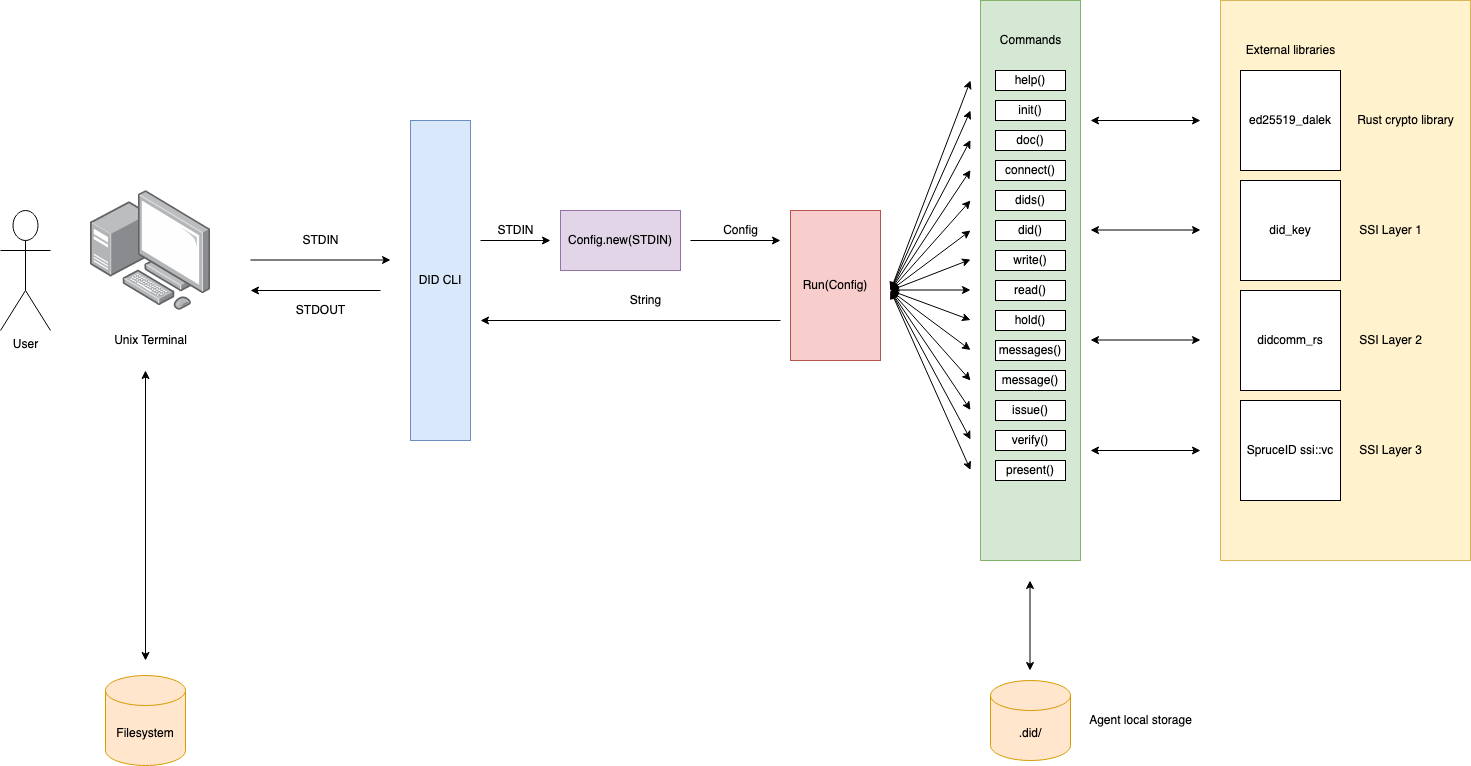

The diagram above was exported from draw.io. Its source (the exported page's mxGraphModel, read from the mxfile embedded in the PNG):
<mxGraphModel dx="1949" dy="1232" grid="1" gridSize="10" guides="1" tooltips="1" connect="1" arrows="1" fold="1" page="1" pageScale="1" pageWidth="850" pageHeight="1100" math="0" shadow="0">
  <root>
    <mxCell id="0" />
    <mxCell id="1" parent="0" />
    <mxCell id="h_vM_4jo5vFsvt-gPWZt-86" value="" style="rounded=0;whiteSpace=wrap;html=1;fillColor=#fff2cc;strokeColor=#d6b656;" vertex="1" parent="1">
      <mxGeometry x="1280" y="160" width="250" height="560" as="geometry" />
    </mxCell>
    <mxCell id="h_vM_4jo5vFsvt-gPWZt-61" value="" style="rounded=0;whiteSpace=wrap;html=1;fillColor=#d5e8d4;strokeColor=#82b366;" vertex="1" parent="1">
      <mxGeometry x="1040" y="160" width="100" height="560" as="geometry" />
    </mxCell>
    <mxCell id="h_vM_4jo5vFsvt-gPWZt-3" value="User" style="shape=umlActor;verticalLabelPosition=bottom;verticalAlign=top;html=1;outlineConnect=0;" vertex="1" parent="1">
      <mxGeometry x="60" y="370" width="50" height="120" as="geometry" />
    </mxCell>
    <mxCell id="h_vM_4jo5vFsvt-gPWZt-5" value="" style="points=[];aspect=fixed;html=1;align=center;shadow=0;dashed=0;image;image=img/lib/allied_telesis/computer_and_terminals/Personal_Computer_with_Server.svg;" vertex="1" parent="1">
      <mxGeometry x="150" y="350" width="120" height="120" as="geometry" />
    </mxCell>
    <mxCell id="h_vM_4jo5vFsvt-gPWZt-6" value="Unix Terminal" style="text;html=1;align=center;verticalAlign=middle;resizable=0;points=[];autosize=1;strokeColor=none;fillColor=none;" vertex="1" parent="1">
      <mxGeometry x="165" y="490" width="90" height="20" as="geometry" />
    </mxCell>
    <mxCell id="h_vM_4jo5vFsvt-gPWZt-9" value="" style="endArrow=classic;html=1;rounded=0;" edge="1" parent="1">
      <mxGeometry width="50" height="50" relative="1" as="geometry">
        <mxPoint x="310" y="419.5" as="sourcePoint" />
        <mxPoint x="450" y="419.5" as="targetPoint" />
      </mxGeometry>
    </mxCell>
    <mxCell id="h_vM_4jo5vFsvt-gPWZt-10" value="STDIN" style="text;html=1;align=center;verticalAlign=middle;resizable=0;points=[];autosize=1;strokeColor=none;fillColor=none;" vertex="1" parent="1">
      <mxGeometry x="355" y="390" width="50" height="20" as="geometry" />
    </mxCell>
    <mxCell id="h_vM_4jo5vFsvt-gPWZt-11" value="" style="endArrow=classic;html=1;rounded=0;" edge="1" parent="1">
      <mxGeometry width="50" height="50" relative="1" as="geometry">
        <mxPoint x="440" y="450" as="sourcePoint" />
        <mxPoint x="310" y="450" as="targetPoint" />
      </mxGeometry>
    </mxCell>
    <mxCell id="h_vM_4jo5vFsvt-gPWZt-12" value="STDOUT" style="text;html=1;align=center;verticalAlign=middle;resizable=0;points=[];autosize=1;strokeColor=none;fillColor=none;" vertex="1" parent="1">
      <mxGeometry x="350" y="460" width="60" height="20" as="geometry" />
    </mxCell>
    <mxCell id="h_vM_4jo5vFsvt-gPWZt-14" value="DID CLI" style="rounded=0;whiteSpace=wrap;html=1;fillColor=#dae8fc;strokeColor=#6c8ebf;" vertex="1" parent="1">
      <mxGeometry x="470" y="280" width="60" height="320" as="geometry" />
    </mxCell>
    <mxCell id="h_vM_4jo5vFsvt-gPWZt-15" value="Filesystem" style="shape=cylinder3;whiteSpace=wrap;html=1;boundedLbl=1;backgroundOutline=1;size=15;fillColor=#ffe6cc;strokeColor=#d79b00;" vertex="1" parent="1">
      <mxGeometry x="165" y="835" width="80" height="90" as="geometry" />
    </mxCell>
    <mxCell id="h_vM_4jo5vFsvt-gPWZt-17" value="" style="endArrow=classic;startArrow=classic;html=1;rounded=0;" edge="1" parent="1">
      <mxGeometry width="50" height="50" relative="1" as="geometry">
        <mxPoint x="205" y="820" as="sourcePoint" />
        <mxPoint x="205" y="530" as="targetPoint" />
      </mxGeometry>
    </mxCell>
    <mxCell id="h_vM_4jo5vFsvt-gPWZt-18" value=".did/" style="shape=cylinder3;whiteSpace=wrap;html=1;boundedLbl=1;backgroundOutline=1;size=15;fillColor=#ffe6cc;strokeColor=#d79b00;" vertex="1" parent="1">
      <mxGeometry x="1050" y="840" width="80" height="80" as="geometry" />
    </mxCell>
    <mxCell id="h_vM_4jo5vFsvt-gPWZt-21" value="Config.new(STDIN)" style="rounded=0;whiteSpace=wrap;html=1;fillColor=#e1d5e7;strokeColor=#9673a6;" vertex="1" parent="1">
      <mxGeometry x="620" y="370" width="120" height="60" as="geometry" />
    </mxCell>
    <mxCell id="h_vM_4jo5vFsvt-gPWZt-22" value="" style="endArrow=classic;html=1;rounded=0;" edge="1" parent="1">
      <mxGeometry width="50" height="50" relative="1" as="geometry">
        <mxPoint x="540" y="400" as="sourcePoint" />
        <mxPoint x="610" y="400" as="targetPoint" />
      </mxGeometry>
    </mxCell>
    <mxCell id="h_vM_4jo5vFsvt-gPWZt-23" value="STDIN" style="text;html=1;align=center;verticalAlign=middle;resizable=0;points=[];autosize=1;strokeColor=none;fillColor=none;" vertex="1" parent="1">
      <mxGeometry x="550" y="380" width="50" height="20" as="geometry" />
    </mxCell>
    <mxCell id="h_vM_4jo5vFsvt-gPWZt-24" value="" style="endArrow=classic;html=1;rounded=0;" edge="1" parent="1">
      <mxGeometry width="50" height="50" relative="1" as="geometry">
        <mxPoint x="750" y="400" as="sourcePoint" />
        <mxPoint x="840" y="400" as="targetPoint" />
      </mxGeometry>
    </mxCell>
    <mxCell id="h_vM_4jo5vFsvt-gPWZt-25" value="Config" style="text;html=1;align=center;verticalAlign=middle;resizable=0;points=[];autosize=1;strokeColor=none;fillColor=none;" vertex="1" parent="1">
      <mxGeometry x="775" y="380" width="50" height="20" as="geometry" />
    </mxCell>
    <mxCell id="h_vM_4jo5vFsvt-gPWZt-26" value="Run(Config)" style="rounded=0;whiteSpace=wrap;html=1;fillColor=#f8cecc;strokeColor=#b85450;" vertex="1" parent="1">
      <mxGeometry x="850" y="370" width="90" height="150" as="geometry" />
    </mxCell>
    <mxCell id="h_vM_4jo5vFsvt-gPWZt-27" value="ed25519_dalek" style="whiteSpace=wrap;html=1;aspect=fixed;" vertex="1" parent="1">
      <mxGeometry x="1300" y="230" width="100" height="100" as="geometry" />
    </mxCell>
    <mxCell id="h_vM_4jo5vFsvt-gPWZt-29" value="did_key" style="whiteSpace=wrap;html=1;aspect=fixed;" vertex="1" parent="1">
      <mxGeometry x="1300" y="340" width="100" height="100" as="geometry" />
    </mxCell>
    <mxCell id="h_vM_4jo5vFsvt-gPWZt-35" value="help()" style="rounded=0;whiteSpace=wrap;html=1;" vertex="1" parent="1">
      <mxGeometry x="1055" y="230" width="70" height="20" as="geometry" />
    </mxCell>
    <mxCell id="h_vM_4jo5vFsvt-gPWZt-36" value="init()" style="rounded=0;whiteSpace=wrap;html=1;" vertex="1" parent="1">
      <mxGeometry x="1055" y="260" width="70" height="20" as="geometry" />
    </mxCell>
    <mxCell id="h_vM_4jo5vFsvt-gPWZt-37" value="doc()" style="rounded=0;whiteSpace=wrap;html=1;" vertex="1" parent="1">
      <mxGeometry x="1055" y="290" width="70" height="20" as="geometry" />
    </mxCell>
    <mxCell id="h_vM_4jo5vFsvt-gPWZt-38" value="connect()" style="rounded=0;whiteSpace=wrap;html=1;" vertex="1" parent="1">
      <mxGeometry x="1055" y="320" width="70" height="20" as="geometry" />
    </mxCell>
    <mxCell id="h_vM_4jo5vFsvt-gPWZt-39" value="dids()" style="rounded=0;whiteSpace=wrap;html=1;" vertex="1" parent="1">
      <mxGeometry x="1055" y="350" width="70" height="20" as="geometry" />
    </mxCell>
    <mxCell id="h_vM_4jo5vFsvt-gPWZt-41" value="did()" style="rounded=0;whiteSpace=wrap;html=1;" vertex="1" parent="1">
      <mxGeometry x="1055" y="380" width="70" height="20" as="geometry" />
    </mxCell>
    <mxCell id="h_vM_4jo5vFsvt-gPWZt-42" value="write()" style="rounded=0;whiteSpace=wrap;html=1;" vertex="1" parent="1">
      <mxGeometry x="1055" y="410" width="70" height="20" as="geometry" />
    </mxCell>
    <mxCell id="h_vM_4jo5vFsvt-gPWZt-43" value="read()" style="rounded=0;whiteSpace=wrap;html=1;" vertex="1" parent="1">
      <mxGeometry x="1055" y="440" width="70" height="20" as="geometry" />
    </mxCell>
    <mxCell id="h_vM_4jo5vFsvt-gPWZt-44" value="hold()" style="rounded=0;whiteSpace=wrap;html=1;" vertex="1" parent="1">
      <mxGeometry x="1055" y="470" width="70" height="20" as="geometry" />
    </mxCell>
    <mxCell id="h_vM_4jo5vFsvt-gPWZt-45" value="messages()" style="rounded=0;whiteSpace=wrap;html=1;" vertex="1" parent="1">
      <mxGeometry x="1055" y="500" width="70" height="20" as="geometry" />
    </mxCell>
    <mxCell id="h_vM_4jo5vFsvt-gPWZt-46" value="message()" style="rounded=0;whiteSpace=wrap;html=1;" vertex="1" parent="1">
      <mxGeometry x="1055" y="530" width="70" height="20" as="geometry" />
    </mxCell>
    <mxCell id="h_vM_4jo5vFsvt-gPWZt-47" value="issue()" style="rounded=0;whiteSpace=wrap;html=1;" vertex="1" parent="1">
      <mxGeometry x="1055" y="560" width="70" height="20" as="geometry" />
    </mxCell>
    <mxCell id="h_vM_4jo5vFsvt-gPWZt-48" value="verify()" style="rounded=0;whiteSpace=wrap;html=1;" vertex="1" parent="1">
      <mxGeometry x="1055" y="590" width="70" height="20" as="geometry" />
    </mxCell>
    <mxCell id="h_vM_4jo5vFsvt-gPWZt-50" value="present()" style="rounded=0;whiteSpace=wrap;html=1;" vertex="1" parent="1">
      <mxGeometry x="1055" y="620" width="70" height="20" as="geometry" />
    </mxCell>
    <mxCell id="h_vM_4jo5vFsvt-gPWZt-52" value="didcomm_rs" style="whiteSpace=wrap;html=1;aspect=fixed;" vertex="1" parent="1">
      <mxGeometry x="1300" y="450" width="100" height="100" as="geometry" />
    </mxCell>
    <mxCell id="h_vM_4jo5vFsvt-gPWZt-53" value="SpruceID ssi::vc" style="whiteSpace=wrap;html=1;aspect=fixed;" vertex="1" parent="1">
      <mxGeometry x="1300" y="560" width="100" height="100" as="geometry" />
    </mxCell>
    <mxCell id="h_vM_4jo5vFsvt-gPWZt-55" value="Commands" style="text;html=1;align=center;verticalAlign=middle;resizable=0;points=[];autosize=1;strokeColor=none;fillColor=none;" vertex="1" parent="1">
      <mxGeometry x="1050" y="190" width="80" height="20" as="geometry" />
    </mxCell>
    <mxCell id="h_vM_4jo5vFsvt-gPWZt-56" value="External libraries" style="text;html=1;align=center;verticalAlign=middle;resizable=0;points=[];autosize=1;strokeColor=none;fillColor=none;" vertex="1" parent="1">
      <mxGeometry x="1300" y="200" width="100" height="20" as="geometry" />
    </mxCell>
    <mxCell id="h_vM_4jo5vFsvt-gPWZt-57" value="SSI Layer 1" style="text;html=1;align=center;verticalAlign=middle;resizable=0;points=[];autosize=1;strokeColor=none;fillColor=none;" vertex="1" parent="1">
      <mxGeometry x="1410" y="380" width="80" height="20" as="geometry" />
    </mxCell>
    <mxCell id="h_vM_4jo5vFsvt-gPWZt-58" value="SSI Layer 2" style="text;html=1;align=center;verticalAlign=middle;resizable=0;points=[];autosize=1;strokeColor=none;fillColor=none;" vertex="1" parent="1">
      <mxGeometry x="1410" y="490" width="80" height="20" as="geometry" />
    </mxCell>
    <mxCell id="h_vM_4jo5vFsvt-gPWZt-59" value="SSI Layer 3" style="text;html=1;align=center;verticalAlign=middle;resizable=0;points=[];autosize=1;strokeColor=none;fillColor=none;" vertex="1" parent="1">
      <mxGeometry x="1410" y="600" width="80" height="20" as="geometry" />
    </mxCell>
    <mxCell id="h_vM_4jo5vFsvt-gPWZt-60" value="Rust crypto library" style="text;html=1;align=center;verticalAlign=middle;resizable=0;points=[];autosize=1;strokeColor=none;fillColor=none;" vertex="1" parent="1">
      <mxGeometry x="1410" y="270" width="110" height="20" as="geometry" />
    </mxCell>
    <mxCell id="h_vM_4jo5vFsvt-gPWZt-66" value="String" style="text;html=1;align=center;verticalAlign=middle;resizable=0;points=[];autosize=1;strokeColor=none;fillColor=none;" vertex="1" parent="1">
      <mxGeometry x="680" y="450" width="50" height="20" as="geometry" />
    </mxCell>
    <mxCell id="h_vM_4jo5vFsvt-gPWZt-67" value="" style="endArrow=classic;html=1;rounded=0;" edge="1" parent="1">
      <mxGeometry width="50" height="50" relative="1" as="geometry">
        <mxPoint x="840" y="480" as="sourcePoint" />
        <mxPoint x="540" y="480" as="targetPoint" />
      </mxGeometry>
    </mxCell>
    <mxCell id="h_vM_4jo5vFsvt-gPWZt-69" value="" style="endArrow=classic;startArrow=classic;html=1;rounded=0;" edge="1" parent="1">
      <mxGeometry width="50" height="50" relative="1" as="geometry">
        <mxPoint x="950" y="450" as="sourcePoint" />
        <mxPoint x="1030" y="240" as="targetPoint" />
      </mxGeometry>
    </mxCell>
    <mxCell id="h_vM_4jo5vFsvt-gPWZt-70" value="" style="endArrow=classic;startArrow=classic;html=1;rounded=0;" edge="1" parent="1">
      <mxGeometry width="50" height="50" relative="1" as="geometry">
        <mxPoint x="950" y="450" as="sourcePoint" />
        <mxPoint x="1030" y="270" as="targetPoint" />
      </mxGeometry>
    </mxCell>
    <mxCell id="h_vM_4jo5vFsvt-gPWZt-71" value="" style="endArrow=classic;startArrow=classic;html=1;rounded=0;" edge="1" parent="1">
      <mxGeometry width="50" height="50" relative="1" as="geometry">
        <mxPoint x="950" y="450" as="sourcePoint" />
        <mxPoint x="1030" y="299.5" as="targetPoint" />
      </mxGeometry>
    </mxCell>
    <mxCell id="h_vM_4jo5vFsvt-gPWZt-72" value="" style="endArrow=classic;startArrow=classic;html=1;rounded=0;" edge="1" parent="1">
      <mxGeometry width="50" height="50" relative="1" as="geometry">
        <mxPoint x="950" y="450" as="sourcePoint" />
        <mxPoint x="1030" y="329.5" as="targetPoint" />
      </mxGeometry>
    </mxCell>
    <mxCell id="h_vM_4jo5vFsvt-gPWZt-73" value="" style="endArrow=classic;startArrow=classic;html=1;rounded=0;" edge="1" parent="1">
      <mxGeometry width="50" height="50" relative="1" as="geometry">
        <mxPoint x="950" y="450" as="sourcePoint" />
        <mxPoint x="1030" y="360" as="targetPoint" />
      </mxGeometry>
    </mxCell>
    <mxCell id="h_vM_4jo5vFsvt-gPWZt-74" value="" style="endArrow=classic;startArrow=classic;html=1;rounded=0;" edge="1" parent="1">
      <mxGeometry width="50" height="50" relative="1" as="geometry">
        <mxPoint x="950" y="450" as="sourcePoint" />
        <mxPoint x="1030" y="390" as="targetPoint" />
      </mxGeometry>
    </mxCell>
    <mxCell id="h_vM_4jo5vFsvt-gPWZt-75" value="" style="endArrow=classic;startArrow=classic;html=1;rounded=0;" edge="1" parent="1">
      <mxGeometry width="50" height="50" relative="1" as="geometry">
        <mxPoint x="950" y="450" as="sourcePoint" />
        <mxPoint x="1030" y="419" as="targetPoint" />
      </mxGeometry>
    </mxCell>
    <mxCell id="h_vM_4jo5vFsvt-gPWZt-76" value="" style="endArrow=classic;startArrow=classic;html=1;rounded=0;" edge="1" parent="1">
      <mxGeometry width="50" height="50" relative="1" as="geometry">
        <mxPoint x="950" y="449.5" as="sourcePoint" />
        <mxPoint x="1030" y="449.5" as="targetPoint" />
      </mxGeometry>
    </mxCell>
    <mxCell id="h_vM_4jo5vFsvt-gPWZt-77" value="" style="endArrow=classic;startArrow=classic;html=1;rounded=0;" edge="1" parent="1">
      <mxGeometry width="50" height="50" relative="1" as="geometry">
        <mxPoint x="950" y="450" as="sourcePoint" />
        <mxPoint x="1030" y="479.5" as="targetPoint" />
      </mxGeometry>
    </mxCell>
    <mxCell id="h_vM_4jo5vFsvt-gPWZt-78" value="" style="endArrow=classic;startArrow=classic;html=1;rounded=0;" edge="1" parent="1">
      <mxGeometry width="50" height="50" relative="1" as="geometry">
        <mxPoint x="950" y="450" as="sourcePoint" />
        <mxPoint x="1030" y="509.5" as="targetPoint" />
      </mxGeometry>
    </mxCell>
    <mxCell id="h_vM_4jo5vFsvt-gPWZt-79" value="" style="endArrow=classic;startArrow=classic;html=1;rounded=0;" edge="1" parent="1">
      <mxGeometry width="50" height="50" relative="1" as="geometry">
        <mxPoint x="950" y="450" as="sourcePoint" />
        <mxPoint x="1030" y="540" as="targetPoint" />
      </mxGeometry>
    </mxCell>
    <mxCell id="h_vM_4jo5vFsvt-gPWZt-80" value="" style="endArrow=classic;startArrow=classic;html=1;rounded=0;" edge="1" parent="1">
      <mxGeometry width="50" height="50" relative="1" as="geometry">
        <mxPoint x="950" y="450" as="sourcePoint" />
        <mxPoint x="1030" y="569.5" as="targetPoint" />
      </mxGeometry>
    </mxCell>
    <mxCell id="h_vM_4jo5vFsvt-gPWZt-81" value="" style="endArrow=classic;startArrow=classic;html=1;rounded=0;" edge="1" parent="1">
      <mxGeometry width="50" height="50" relative="1" as="geometry">
        <mxPoint x="950" y="450" as="sourcePoint" />
        <mxPoint x="1030" y="629.5" as="targetPoint" />
      </mxGeometry>
    </mxCell>
    <mxCell id="h_vM_4jo5vFsvt-gPWZt-82" value="" style="endArrow=classic;startArrow=classic;html=1;rounded=0;" edge="1" parent="1">
      <mxGeometry width="50" height="50" relative="1" as="geometry">
        <mxPoint x="950" y="450" as="sourcePoint" />
        <mxPoint x="1030" y="599" as="targetPoint" />
      </mxGeometry>
    </mxCell>
    <mxCell id="h_vM_4jo5vFsvt-gPWZt-83" value="" style="endArrow=classic;startArrow=classic;html=1;rounded=0;" edge="1" parent="1">
      <mxGeometry width="50" height="50" relative="1" as="geometry">
        <mxPoint x="1089.5" y="830" as="sourcePoint" />
        <mxPoint x="1089.5" y="740" as="targetPoint" />
      </mxGeometry>
    </mxCell>
    <mxCell id="h_vM_4jo5vFsvt-gPWZt-84" value="Agent local storage" style="text;html=1;align=center;verticalAlign=middle;resizable=0;points=[];autosize=1;strokeColor=none;fillColor=none;" vertex="1" parent="1">
      <mxGeometry x="1140" y="870" width="120" height="20" as="geometry" />
    </mxCell>
    <mxCell id="h_vM_4jo5vFsvt-gPWZt-87" value="" style="endArrow=classic;startArrow=classic;html=1;rounded=0;" edge="1" parent="1">
      <mxGeometry width="50" height="50" relative="1" as="geometry">
        <mxPoint x="1150" y="280" as="sourcePoint" />
        <mxPoint x="1260" y="280" as="targetPoint" />
      </mxGeometry>
    </mxCell>
    <mxCell id="h_vM_4jo5vFsvt-gPWZt-88" value="" style="endArrow=classic;startArrow=classic;html=1;rounded=0;" edge="1" parent="1">
      <mxGeometry width="50" height="50" relative="1" as="geometry">
        <mxPoint x="1150" y="389.5" as="sourcePoint" />
        <mxPoint x="1260" y="389.5" as="targetPoint" />
      </mxGeometry>
    </mxCell>
    <mxCell id="h_vM_4jo5vFsvt-gPWZt-89" value="" style="endArrow=classic;startArrow=classic;html=1;rounded=0;" edge="1" parent="1">
      <mxGeometry width="50" height="50" relative="1" as="geometry">
        <mxPoint x="1150" y="499.5" as="sourcePoint" />
        <mxPoint x="1260" y="499.5" as="targetPoint" />
      </mxGeometry>
    </mxCell>
    <mxCell id="h_vM_4jo5vFsvt-gPWZt-90" value="" style="endArrow=classic;startArrow=classic;html=1;rounded=0;" edge="1" parent="1">
      <mxGeometry width="50" height="50" relative="1" as="geometry">
        <mxPoint x="1150" y="610" as="sourcePoint" />
        <mxPoint x="1260" y="610" as="targetPoint" />
      </mxGeometry>
    </mxCell>
  </root>
</mxGraphModel>